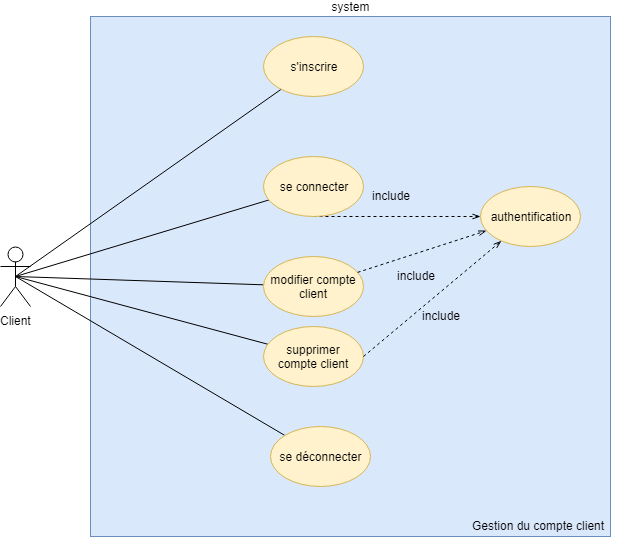

The diagram above was exported from draw.io. Its source (the exported page's mxGraphModel, read from the mxfile embedded in the PNG):
<mxGraphModel dx="1010" dy="501" grid="1" gridSize="10" guides="1" tooltips="1" connect="1" arrows="1" fold="1" page="1" pageScale="1" pageWidth="827" pageHeight="1169" background="#ffffff" math="0" shadow="0">
  <root>
    <mxCell id="0" />
    <mxCell id="1" parent="0" />
    <mxCell id="uU_mZ0cpwy2VuWo3TKM_-1" value="&lt;div&gt;&lt;span&gt;system&lt;/span&gt;&lt;/div&gt;&lt;div style=&quot;text-align: left&quot;&gt;&lt;/div&gt;" style="whiteSpace=wrap;html=1;aspect=fixed;labelPosition=center;verticalLabelPosition=top;align=center;verticalAlign=bottom;labelBackgroundColor=none;fillColor=#dae8fc;strokeColor=#6c8ebf;" parent="1" vertex="1">
      <mxGeometry x="190" y="20" width="520" height="520" as="geometry" />
    </mxCell>
    <mxCell id="iWlXRLFxZFxI_KVTye4O-42" style="rounded=0;orthogonalLoop=1;jettySize=auto;html=1;exitX=0.5;exitY=0.5;exitDx=0;exitDy=0;exitPerimeter=0;startArrow=none;startFill=0;endArrow=none;endFill=0;" parent="1" source="uU_mZ0cpwy2VuWo3TKM_-4" target="iWlXRLFxZFxI_KVTye4O-7" edge="1">
      <mxGeometry relative="1" as="geometry" />
    </mxCell>
    <mxCell id="iWlXRLFxZFxI_KVTye4O-43" style="rounded=0;orthogonalLoop=1;jettySize=auto;html=1;exitX=0.5;exitY=0.5;exitDx=0;exitDy=0;exitPerimeter=0;startArrow=none;startFill=0;endArrow=none;endFill=0;" parent="1" source="uU_mZ0cpwy2VuWo3TKM_-4" target="iWlXRLFxZFxI_KVTye4O-40" edge="1">
      <mxGeometry relative="1" as="geometry" />
    </mxCell>
    <mxCell id="iWlXRLFxZFxI_KVTye4O-47" style="rounded=0;orthogonalLoop=1;jettySize=auto;html=1;exitX=0.5;exitY=0.5;exitDx=0;exitDy=0;exitPerimeter=0;startArrow=none;startFill=0;endArrow=none;endFill=0;" parent="1" source="uU_mZ0cpwy2VuWo3TKM_-4" target="iWlXRLFxZFxI_KVTye4O-44" edge="1">
      <mxGeometry relative="1" as="geometry" />
    </mxCell>
    <mxCell id="iWlXRLFxZFxI_KVTye4O-48" style="rounded=0;orthogonalLoop=1;jettySize=auto;html=1;exitX=0.5;exitY=0.5;exitDx=0;exitDy=0;exitPerimeter=0;startArrow=none;startFill=0;endArrow=none;endFill=0;" parent="1" source="uU_mZ0cpwy2VuWo3TKM_-4" target="iWlXRLFxZFxI_KVTye4O-45" edge="1">
      <mxGeometry relative="1" as="geometry" />
    </mxCell>
    <mxCell id="1ZvWmgZblUofP988guSk-2" style="rounded=0;orthogonalLoop=1;jettySize=auto;html=1;exitX=0.5;exitY=0.5;exitDx=0;exitDy=0;exitPerimeter=0;endArrow=none;endFill=0;" parent="1" source="uU_mZ0cpwy2VuWo3TKM_-4" target="1ZvWmgZblUofP988guSk-1" edge="1">
      <mxGeometry relative="1" as="geometry" />
    </mxCell>
    <mxCell id="uU_mZ0cpwy2VuWo3TKM_-4" value="Client" style="shape=umlActor;verticalLabelPosition=bottom;labelBackgroundColor=#ffffff;verticalAlign=top;html=1;outlineConnect=0;" parent="1" vertex="1">
      <mxGeometry x="100" y="250" width="30" height="60" as="geometry" />
    </mxCell>
    <mxCell id="uU_mZ0cpwy2VuWo3TKM_-34" value="Gestion du compte client" style="text;html=1;resizable=0;points=[];autosize=1;align=left;verticalAlign=top;spacingTop=-4;" parent="1" vertex="1">
      <mxGeometry x="570" y="520" width="150" height="20" as="geometry" />
    </mxCell>
    <mxCell id="iWlXRLFxZFxI_KVTye4O-7" value="s'inscrire" style="ellipse;whiteSpace=wrap;html=1;labelBackgroundColor=none;fillColor=#fff2cc;strokeColor=#d6b656;" parent="1" vertex="1">
      <mxGeometry x="363" y="40" width="100" height="60" as="geometry" />
    </mxCell>
    <mxCell id="iWlXRLFxZFxI_KVTye4O-40" value="modifier compte client" style="ellipse;whiteSpace=wrap;html=1;labelBackgroundColor=none;fillColor=#fff2cc;strokeColor=#d6b656;" parent="1" vertex="1">
      <mxGeometry x="363" y="260" width="100" height="60" as="geometry" />
    </mxCell>
    <mxCell id="iWlXRLFxZFxI_KVTye4O-50" style="rounded=0;orthogonalLoop=1;jettySize=auto;html=1;exitX=0.5;exitY=1;exitDx=0;exitDy=0;startArrow=none;startFill=0;endArrow=openThin;endFill=0;dashed=1;" parent="1" source="iWlXRLFxZFxI_KVTye4O-44" target="iWlXRLFxZFxI_KVTye4O-46" edge="1">
      <mxGeometry relative="1" as="geometry" />
    </mxCell>
    <mxCell id="iWlXRLFxZFxI_KVTye4O-44" value="se connecter" style="ellipse;whiteSpace=wrap;html=1;labelBackgroundColor=none;fillColor=#fff2cc;strokeColor=#d6b656;" parent="1" vertex="1">
      <mxGeometry x="363" y="160" width="100" height="60" as="geometry" />
    </mxCell>
    <mxCell id="iWlXRLFxZFxI_KVTye4O-45" value="se déconnecter" style="ellipse;whiteSpace=wrap;html=1;labelBackgroundColor=none;fillColor=#fff2cc;strokeColor=#d6b656;" parent="1" vertex="1">
      <mxGeometry x="370" y="430" width="100" height="60" as="geometry" />
    </mxCell>
    <mxCell id="iWlXRLFxZFxI_KVTye4O-46" value="authentification" style="ellipse;whiteSpace=wrap;html=1;labelBackgroundColor=none;fillColor=#fff2cc;strokeColor=#d6b656;" parent="1" vertex="1">
      <mxGeometry x="580" y="190" width="100" height="60" as="geometry" />
    </mxCell>
    <mxCell id="iWlXRLFxZFxI_KVTye4O-56" value="include" style="text;html=1;resizable=0;points=[];autosize=1;align=left;verticalAlign=top;spacingTop=-4;" parent="1" vertex="1">
      <mxGeometry x="495" y="270" width="50" height="20" as="geometry" />
    </mxCell>
    <mxCell id="IRS6asSKtOasuY68HFYC-3" style="rounded=0;orthogonalLoop=1;jettySize=auto;html=1;startArrow=none;startFill=0;endArrow=openThin;endFill=0;dashed=1;" parent="1" source="iWlXRLFxZFxI_KVTye4O-40" target="iWlXRLFxZFxI_KVTye4O-46" edge="1">
      <mxGeometry relative="1" as="geometry">
        <mxPoint x="481.5" y="210" as="sourcePoint" />
        <mxPoint x="444.65587028959135" y="291.05708536289876" as="targetPoint" />
      </mxGeometry>
    </mxCell>
    <mxCell id="IRS6asSKtOasuY68HFYC-4" value="include" style="text;html=1;resizable=0;points=[];autosize=1;align=left;verticalAlign=top;spacingTop=-4;" parent="1" vertex="1">
      <mxGeometry x="470" y="190" width="50" height="20" as="geometry" />
    </mxCell>
    <mxCell id="1ZvWmgZblUofP988guSk-1" value="supprimer compte client" style="ellipse;whiteSpace=wrap;html=1;labelBackgroundColor=none;fillColor=#fff2cc;strokeColor=#d6b656;" parent="1" vertex="1">
      <mxGeometry x="363" y="330" width="100" height="60" as="geometry" />
    </mxCell>
    <mxCell id="1ZvWmgZblUofP988guSk-3" style="rounded=0;orthogonalLoop=1;jettySize=auto;html=1;startArrow=none;startFill=0;endArrow=openThin;endFill=0;dashed=1;exitX=1;exitY=0.5;exitDx=0;exitDy=0;" parent="1" source="1ZvWmgZblUofP988guSk-1" target="iWlXRLFxZFxI_KVTye4O-46" edge="1">
      <mxGeometry relative="1" as="geometry">
        <mxPoint x="480.62474648129137" y="380.89034269493584" as="sourcePoint" />
        <mxPoint x="609.4612488094638" y="339.2060487711407" as="targetPoint" />
      </mxGeometry>
    </mxCell>
    <mxCell id="1ZvWmgZblUofP988guSk-4" value="include" style="text;html=1;resizable=0;points=[];autosize=1;align=left;verticalAlign=top;spacingTop=-4;" parent="1" vertex="1">
      <mxGeometry x="520" y="310" width="50" height="20" as="geometry" />
    </mxCell>
  </root>
</mxGraphModel>